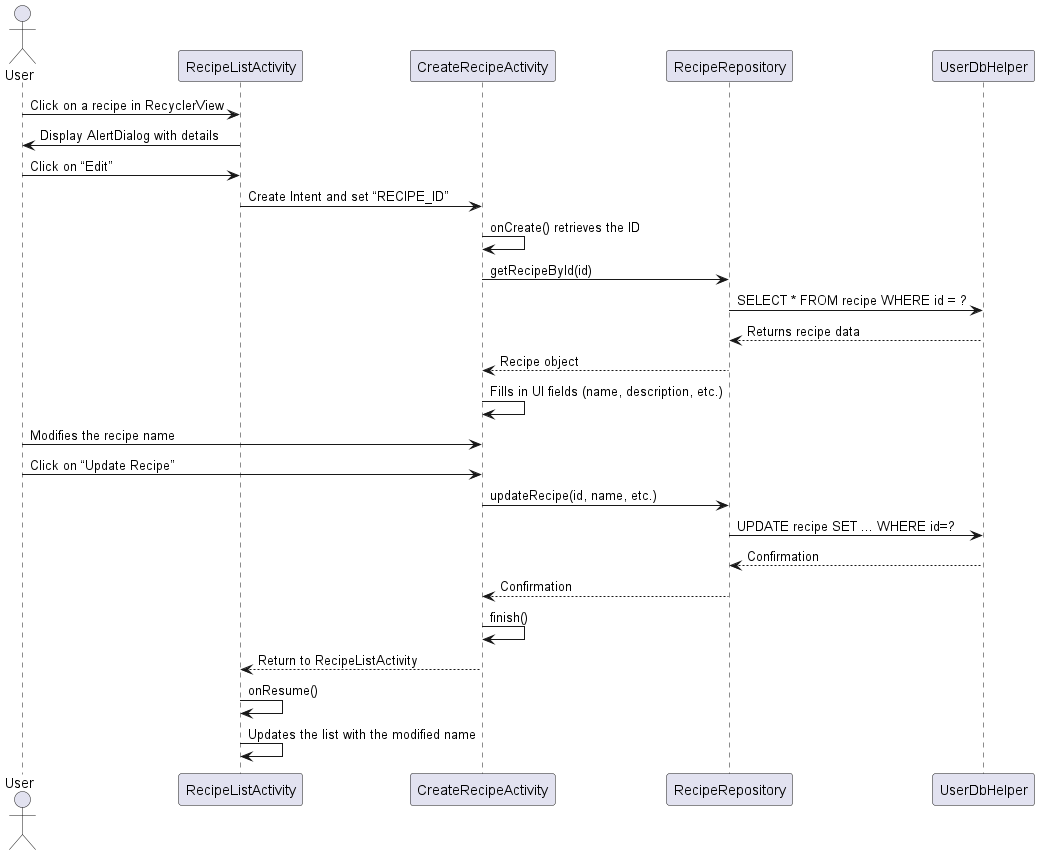

The diagram above was rendered by PlantUML. Its source (embedded in the PNG):
@startuml
actor User

participant RecipeListActivity as RLA
participant CreateRecipeActivity as CRA
participant RecipeRepository as Repo
participant UserDbHelper as DB

User -> RLA: Click on a recipe in RecyclerView
RLA -> User: Display AlertDialog with details
User -> RLA: Click on “Edit”
RLA -> CRA: Create Intent and set “RECIPE_ID”
CRA -> CRA: onCreate() retrieves the ID
CRA -> Repo: getRecipeById(id)
Repo -> DB: SELECT * FROM recipe WHERE id = ?
DB --> Repo: Returns recipe data
Repo --> CRA: Recipe object
CRA -> CRA: Fills in UI fields (name, description, etc.)
User -> CRA: Modifies the recipe name
User -> CRA: Click on “Update Recipe”
CRA -> Repo: updateRecipe(id, name, etc.)
Repo -> DB: UPDATE recipe SET ... WHERE id=?
DB --> Repo: Confirmation
Repo --> CRA: Confirmation
CRA -> CRA: finish()
CRA --> RLA: Return to RecipeListActivity
RLA -> RLA: onResume()
RLA -> RLA: Updates the list with the modified name

@enduml